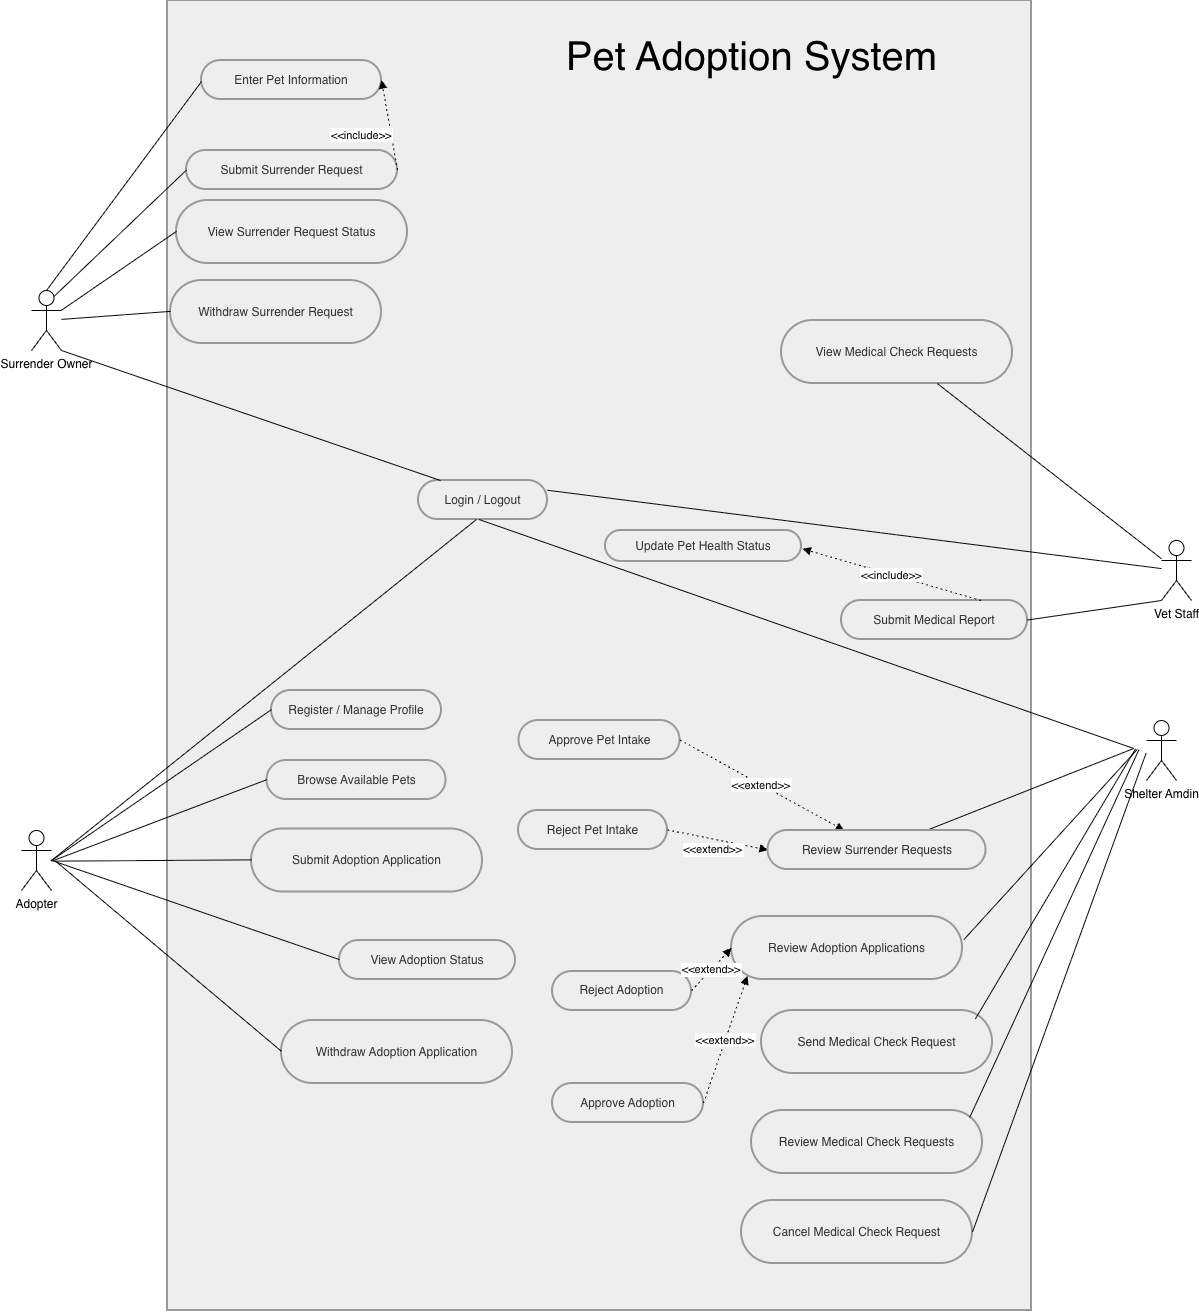

The diagram above was exported from draw.io. Its source (the exported page's mxGraphModel, read from the mxfile embedded in the PNG):
<mxGraphModel dx="1301" dy="1027" grid="1" gridSize="10" guides="1" tooltips="1" connect="1" arrows="1" fold="1" page="1" pageScale="1" pageWidth="850" pageHeight="1100" math="0" shadow="0">
  <root>
    <mxCell id="0" />
    <mxCell id="1" parent="0" />
    <mxCell id="WuRwXlEsCpWn3mk5GS6p-1" parent="1" style="whiteSpace=wrap;strokeWidth=2;fillColor=light-dark(#eeeeee,#1f2020);strokeColor=light-dark(#999999,#cccccc);fontColor=light-dark(#333333,#cccccc);" value="" vertex="1">
      <mxGeometry height="1310" width="864" x="206" y="440" as="geometry" />
    </mxCell>
    <mxCell id="WuRwXlEsCpWn3mk5GS6p-6" parent="1" style="rounded=1;whiteSpace=wrap;arcSize=50;strokeWidth=2;fillColor=light-dark(#eeeeee,#1f2020);strokeColor=light-dark(#999999,#cccccc);fontColor=light-dark(#333333,#cccccc);" value="Login / Logout" vertex="1">
      <mxGeometry height="39" width="129" x="457" y="920" as="geometry" />
    </mxCell>
    <mxCell id="WuRwXlEsCpWn3mk5GS6p-7" parent="1" style="rounded=1;whiteSpace=wrap;arcSize=50;strokeWidth=2;fillColor=light-dark(#eeeeee,#1f2020);strokeColor=light-dark(#999999,#cccccc);fontColor=light-dark(#333333,#cccccc);" value="Register / Manage Profile" vertex="1">
      <mxGeometry height="39" width="170" x="310" y="1130" as="geometry" />
    </mxCell>
    <mxCell id="WuRwXlEsCpWn3mk5GS6p-8" parent="1" style="rounded=1;whiteSpace=wrap;arcSize=50;strokeWidth=2;fillColor=light-dark(#eeeeee,#1f2020);strokeColor=light-dark(#999999,#cccccc);fontColor=light-dark(#333333,#cccccc);" value="Browse Available Pets" vertex="1">
      <mxGeometry height="39" width="179" x="305.5" y="1200" as="geometry" />
    </mxCell>
    <mxCell id="WuRwXlEsCpWn3mk5GS6p-9" parent="1" style="rounded=1;whiteSpace=wrap;arcSize=50;strokeWidth=2;fillColor=light-dark(#eeeeee,#1f2020);strokeColor=light-dark(#999999,#cccccc);fontColor=light-dark(#333333,#cccccc);" value="Submit Adoption Application" vertex="1">
      <mxGeometry height="63" width="231" x="290" y="1268.5" as="geometry" />
    </mxCell>
    <mxCell id="WuRwXlEsCpWn3mk5GS6p-10" parent="1" style="rounded=1;whiteSpace=wrap;arcSize=50;strokeWidth=2;fillColor=light-dark(#eeeeee,#1f2020);strokeColor=light-dark(#999999,#cccccc);fontColor=light-dark(#333333,#cccccc);" value="View Adoption Status" vertex="1">
      <mxGeometry height="39" width="176" x="378" y="1380" as="geometry" />
    </mxCell>
    <mxCell id="WuRwXlEsCpWn3mk5GS6p-11" parent="1" style="rounded=1;whiteSpace=wrap;arcSize=50;strokeWidth=2;fillColor=light-dark(#eeeeee,#1f2020);strokeColor=light-dark(#999999,#cccccc);fontColor=light-dark(#333333,#cccccc);" value="Withdraw Adoption Application" vertex="1">
      <mxGeometry height="63" width="231" x="320" y="1460" as="geometry" />
    </mxCell>
    <mxCell id="WuRwXlEsCpWn3mk5GS6p-12" parent="1" style="rounded=1;whiteSpace=wrap;arcSize=50;strokeWidth=2;fillColor=light-dark(#eeeeee,#1f2020);strokeColor=light-dark(#999999,#cccccc);fontColor=light-dark(#333333,#cccccc);" value="Enter Pet Information" vertex="1">
      <mxGeometry height="39" width="180" x="240" y="500" as="geometry" />
    </mxCell>
    <mxCell id="WuRwXlEsCpWn3mk5GS6p-13" parent="1" style="rounded=1;whiteSpace=wrap;arcSize=50;strokeWidth=2;fillColor=light-dark(#eeeeee,#1f2020);strokeColor=light-dark(#999999,#cccccc);fontColor=light-dark(#333333,#cccccc);" value="Submit Surrender Request" vertex="1">
      <mxGeometry height="39" width="211" x="225" y="590" as="geometry" />
    </mxCell>
    <mxCell id="WuRwXlEsCpWn3mk5GS6p-14" parent="1" style="rounded=1;whiteSpace=wrap;arcSize=50;strokeWidth=2;fillColor=light-dark(#eeeeee,#1f2020);strokeColor=light-dark(#999999,#cccccc);fontColor=light-dark(#333333,#cccccc);" value="View Surrender Request Status" vertex="1">
      <mxGeometry height="63" width="231" x="215" y="640" as="geometry" />
    </mxCell>
    <mxCell id="WuRwXlEsCpWn3mk5GS6p-15" parent="1" style="rounded=1;whiteSpace=wrap;arcSize=50;strokeWidth=2;fillColor=light-dark(#eeeeee,#1f2020);strokeColor=light-dark(#999999,#cccccc);fontColor=light-dark(#333333,#cccccc);" value="Withdraw Surrender Request" vertex="1">
      <mxGeometry height="63" width="211" x="209" y="720" as="geometry" />
    </mxCell>
    <mxCell id="WuRwXlEsCpWn3mk5GS6p-17" parent="1" style="rounded=1;whiteSpace=wrap;arcSize=50;strokeWidth=2;fillColor=light-dark(#eeeeee,#1f2020);strokeColor=light-dark(#999999,#cccccc);fontColor=light-dark(#333333,#cccccc);" value="Approve Pet Intake" vertex="1">
      <mxGeometry height="39" width="161" x="557.5" y="1160" as="geometry" />
    </mxCell>
    <mxCell id="WuRwXlEsCpWn3mk5GS6p-18" parent="1" style="rounded=1;whiteSpace=wrap;arcSize=50;strokeWidth=2;fillColor=light-dark(#eeeeee,#1f2020);strokeColor=light-dark(#999999,#cccccc);fontColor=light-dark(#333333,#cccccc);" value="Reject Pet Intake" vertex="1">
      <mxGeometry height="39" width="149" x="557" y="1250" as="geometry" />
    </mxCell>
    <mxCell id="WuRwXlEsCpWn3mk5GS6p-19" parent="1" style="rounded=1;whiteSpace=wrap;arcSize=50;strokeWidth=2;fillColor=light-dark(#eeeeee,#1f2020);strokeColor=light-dark(#999999,#cccccc);fontColor=light-dark(#333333,#cccccc);" value="Send Medical Check Request" vertex="1">
      <mxGeometry height="63" width="231" x="800" y="1450" as="geometry" />
    </mxCell>
    <mxCell id="WuRwXlEsCpWn3mk5GS6p-20" parent="1" style="rounded=1;whiteSpace=wrap;arcSize=50;strokeWidth=2;fillColor=light-dark(#eeeeee,#1f2020);strokeColor=light-dark(#999999,#cccccc);fontColor=light-dark(#333333,#cccccc);" value="Review Adoption Applications" vertex="1">
      <mxGeometry height="63" width="231" x="770" y="1356" as="geometry" />
    </mxCell>
    <mxCell id="WuRwXlEsCpWn3mk5GS6p-21" parent="1" style="rounded=1;whiteSpace=wrap;arcSize=50;strokeWidth=2;fillColor=light-dark(#eeeeee,#1f2020);strokeColor=light-dark(#999999,#cccccc);fontColor=light-dark(#333333,#cccccc);" value="Approve Adoption" vertex="1">
      <mxGeometry height="39" width="151" x="591" y="1523" as="geometry" />
    </mxCell>
    <mxCell id="WuRwXlEsCpWn3mk5GS6p-22" parent="1" style="rounded=1;whiteSpace=wrap;arcSize=50;strokeWidth=2;fillColor=light-dark(#eeeeee,#1f2020);strokeColor=light-dark(#999999,#cccccc);fontColor=light-dark(#333333,#cccccc);" value="Reject Adoption" vertex="1">
      <mxGeometry height="39" width="139" x="591" y="1411" as="geometry" />
    </mxCell>
    <mxCell id="WuRwXlEsCpWn3mk5GS6p-23" parent="1" style="rounded=1;whiteSpace=wrap;arcSize=50;strokeWidth=2;fillColor=light-dark(#eeeeee,#1f2020);strokeColor=light-dark(#999999,#cccccc);fontColor=light-dark(#333333,#cccccc);" value="Review Medical Check Requests" vertex="1">
      <mxGeometry height="63" width="231" x="790" y="1550" as="geometry" />
    </mxCell>
    <mxCell id="WuRwXlEsCpWn3mk5GS6p-24" parent="1" style="rounded=1;whiteSpace=wrap;arcSize=50;strokeWidth=2;fillColor=light-dark(#eeeeee,#1f2020);strokeColor=light-dark(#999999,#cccccc);fontColor=light-dark(#333333,#cccccc);" value="Cancel Medical Check Request" vertex="1">
      <mxGeometry height="63" width="231" x="780" y="1640" as="geometry" />
    </mxCell>
    <mxCell id="WuRwXlEsCpWn3mk5GS6p-25" parent="1" style="rounded=1;whiteSpace=wrap;arcSize=50;strokeWidth=2;fillColor=light-dark(#eeeeee,#1f2020);strokeColor=light-dark(#999999,#cccccc);fontColor=light-dark(#333333,#cccccc);" value="View Medical Check Requests" vertex="1">
      <mxGeometry height="63" width="231" x="820" y="760" as="geometry" />
    </mxCell>
    <mxCell id="WuRwXlEsCpWn3mk5GS6p-26" parent="1" style="rounded=1;whiteSpace=wrap;arcSize=50;strokeWidth=2;fillColor=light-dark(#eeeeee,#1f2020);strokeColor=light-dark(#999999,#cccccc);fontColor=light-dark(#333333,#cccccc);" value="Submit Medical Report" vertex="1">
      <mxGeometry height="39" width="186" x="880" y="1040" as="geometry" />
    </mxCell>
    <mxCell id="WuRwXlEsCpWn3mk5GS6p-27" parent="1" style="rounded=1;whiteSpace=wrap;arcSize=50;strokeWidth=2;fillColor=light-dark(#eeeeee,#1f2020);strokeColor=light-dark(#999999,#cccccc);fontColor=light-dark(#333333,#cccccc);" value="Update Pet Health Status" vertex="1">
      <mxGeometry height="31" width="196" x="644" y="970" as="geometry" />
    </mxCell>
    <mxCell id="WuRwXlEsCpWn3mk5GS6p-28" edge="1" parent="1" style="startArrow=none;endArrow=none;exitX=0.58;exitY=-0.01;entryX=0.45;entryY=0.99;rounded=0;" target="WuRwXlEsCpWn3mk5GS6p-6" value="">
      <mxGeometry relative="1" as="geometry">
        <mxPoint x="89.60696815471101" y="1300.2959968009886" as="sourcePoint" />
      </mxGeometry>
    </mxCell>
    <mxCell id="WuRwXlEsCpWn3mk5GS6p-29" edge="1" parent="1" style="startArrow=none;endArrow=none;exitX=0.58;exitY=-0.01;entryX=0;entryY=0.49;rounded=0;" target="WuRwXlEsCpWn3mk5GS6p-7" value="">
      <mxGeometry relative="1" as="geometry">
        <mxPoint x="89.60696815471101" y="1300.2959968009886" as="sourcePoint" />
      </mxGeometry>
    </mxCell>
    <mxCell id="WuRwXlEsCpWn3mk5GS6p-30" edge="1" parent="1" style="startArrow=none;endArrow=none;exitX=0.59;exitY=-0.01;entryX=0;entryY=0.49;rounded=0;" target="WuRwXlEsCpWn3mk5GS6p-8" value="">
      <mxGeometry relative="1" as="geometry">
        <mxPoint x="90.73236779771332" y="1300.4593196541782" as="sourcePoint" />
      </mxGeometry>
    </mxCell>
    <mxCell id="WuRwXlEsCpWn3mk5GS6p-31" edge="1" parent="1" style="startArrow=none;endArrow=none;exitX=0.61;exitY=-0.01;entryX=0;entryY=0.49;rounded=0;" target="WuRwXlEsCpWn3mk5GS6p-9" value="">
      <mxGeometry relative="1" as="geometry">
        <mxPoint x="91.84078863637092" y="1300.6559253787514" as="sourcePoint" />
      </mxGeometry>
    </mxCell>
    <mxCell id="WuRwXlEsCpWn3mk5GS6p-32" edge="1" parent="1" style="startArrow=none;endArrow=none;exitX=0.63;exitY=-0.01;entryX=0;entryY=0.49;rounded=0;" target="WuRwXlEsCpWn3mk5GS6p-10" value="">
      <mxGeometry relative="1" as="geometry">
        <mxPoint x="92.92939137164967" y="1300.8841239255526" as="sourcePoint" />
      </mxGeometry>
    </mxCell>
    <mxCell id="WuRwXlEsCpWn3mk5GS6p-33" edge="1" parent="1" style="startArrow=none;endArrow=none;exitX=0.65;exitY=-0.01;entryX=0;entryY=0.49;rounded=0;" target="WuRwXlEsCpWn3mk5GS6p-11" value="">
      <mxGeometry relative="1" as="geometry">
        <mxPoint x="95.03716701511053" y="1301.4275358368413" as="sourcePoint" />
      </mxGeometry>
    </mxCell>
    <mxCell id="WuRwXlEsCpWn3mk5GS6p-35" edge="1" parent="1" source="WuRwXlEsCpWn3mk5GS6p-54" style="startArrow=none;endArrow=none;exitX=0.5;exitY=0;entryX=0;entryY=0.54;rounded=0;exitDx=0;exitDy=0;exitPerimeter=0;" target="WuRwXlEsCpWn3mk5GS6p-12" value="">
      <mxGeometry relative="1" as="geometry">
        <mxPoint x="130.76310896131872" y="140.1292471023694" as="sourcePoint" />
      </mxGeometry>
    </mxCell>
    <mxCell id="WuRwXlEsCpWn3mk5GS6p-36" edge="1" parent="1" source="WuRwXlEsCpWn3mk5GS6p-54" style="startArrow=none;endArrow=none;exitX=0.75;exitY=0.1;entryX=0;entryY=0.5;rounded=0;exitDx=0;exitDy=0;exitPerimeter=0;" target="WuRwXlEsCpWn3mk5GS6p-13" value="">
      <mxGeometry relative="1" as="geometry">
        <mxPoint x="145.8542638204317" y="157.26648411090991" as="sourcePoint" />
      </mxGeometry>
    </mxCell>
    <mxCell id="WuRwXlEsCpWn3mk5GS6p-37" edge="1" parent="1" source="WuRwXlEsCpWn3mk5GS6p-54" style="startArrow=none;endArrow=none;entryX=0;entryY=0.49;rounded=0;" target="WuRwXlEsCpWn3mk5GS6p-14" value="">
      <mxGeometry relative="1" as="geometry">
        <mxPoint x="101.52158146152851" y="259.642080060391" as="sourcePoint" />
      </mxGeometry>
    </mxCell>
    <mxCell id="WuRwXlEsCpWn3mk5GS6p-38" edge="1" parent="1" source="WuRwXlEsCpWn3mk5GS6p-54" style="startArrow=none;endArrow=none;entryX=0;entryY=0.49;rounded=0;" target="WuRwXlEsCpWn3mk5GS6p-15" value="">
      <mxGeometry relative="1" as="geometry">
        <mxPoint x="97.75317691768396" y="260.2969207320202" as="sourcePoint" />
      </mxGeometry>
    </mxCell>
    <mxCell id="WuRwXlEsCpWn3mk5GS6p-39" edge="1" parent="1" style="startArrow=none;endArrow=none;exitX=0.63;exitY=0;entryX=0.47;entryY=0.99;rounded=0;" target="WuRwXlEsCpWn3mk5GS6p-6" value="">
      <mxGeometry relative="1" as="geometry">
        <mxPoint x="1171.445798439608" y="1187.7168062415678" as="sourcePoint" />
      </mxGeometry>
    </mxCell>
    <mxCell id="WuRwXlEsCpWn3mk5GS6p-41" edge="1" parent="1" style="startArrow=none;endArrow=none;exitX=0.65;exitY=0;entryX=0.926;entryY=0.133;rounded=0;entryDx=0;entryDy=0;entryPerimeter=0;" target="WuRwXlEsCpWn3mk5GS6p-19" value="">
      <mxGeometry relative="1" as="geometry">
        <mxPoint x="1174.0225034200935" y="1188.424988599688" as="sourcePoint" />
      </mxGeometry>
    </mxCell>
    <mxCell id="WuRwXlEsCpWn3mk5GS6p-42" edge="1" parent="1" style="startArrow=none;endArrow=none;exitX=0.67;exitY=0;entryX=1.006;entryY=0.367;rounded=0;entryDx=0;entryDy=0;entryPerimeter=0;" target="WuRwXlEsCpWn3mk5GS6p-20" value="">
      <mxGeometry relative="1" as="geometry">
        <mxPoint x="1175.6830965459415" y="1188.950710362176" as="sourcePoint" />
      </mxGeometry>
    </mxCell>
    <mxCell id="WuRwXlEsCpWn3mk5GS6p-43" edge="1" parent="1" style="startArrow=none;endArrow=none;exitX=0.69;exitY=0;entryX=0.944;entryY=0.116;rounded=0;entryDx=0;entryDy=0;entryPerimeter=0;" target="WuRwXlEsCpWn3mk5GS6p-23" value="">
      <mxGeometry relative="1" as="geometry">
        <mxPoint x="1177.2946423266014" y="1189.5146118365415" as="sourcePoint" />
      </mxGeometry>
    </mxCell>
    <mxCell id="WuRwXlEsCpWn3mk5GS6p-44" edge="1" parent="1" style="startArrow=none;endArrow=none;exitX=0.77;exitY=0;entryX=1;entryY=0.5;rounded=0;entryDx=0;entryDy=0;" target="WuRwXlEsCpWn3mk5GS6p-24" value="">
      <mxGeometry relative="1" as="geometry">
        <mxPoint x="1184.5588235294006" y="1192.764705882374" as="sourcePoint" />
      </mxGeometry>
    </mxCell>
    <mxCell id="WuRwXlEsCpWn3mk5GS6p-45" edge="1" parent="1" source="WuRwXlEsCpWn3mk5GS6p-62" style="startArrow=none;endArrow=none;entryX=1;entryY=0.25;rounded=0;entryDx=0;entryDy=0;" target="WuRwXlEsCpWn3mk5GS6p-6" value="">
      <mxGeometry relative="1" as="geometry">
        <mxPoint x="1186.8504910935696" y="985.8183202931268" as="sourcePoint" />
      </mxGeometry>
    </mxCell>
    <mxCell id="WuRwXlEsCpWn3mk5GS6p-46" edge="1" parent="1" source="WuRwXlEsCpWn3mk5GS6p-62" style="startArrow=none;endArrow=none;rounded=0;" target="WuRwXlEsCpWn3mk5GS6p-25" value="">
      <mxGeometry relative="1" as="geometry">
        <mxPoint x="1196.1988371918242" y="1006.6626453510221" as="sourcePoint" />
      </mxGeometry>
    </mxCell>
    <mxCell id="WuRwXlEsCpWn3mk5GS6p-47" edge="1" parent="1" source="WuRwXlEsCpWn3mk5GS6p-62" style="startArrow=none;endArrow=none;exitX=0;exitY=1;entryX=1;entryY=0.5;rounded=0;entryDx=0;entryDy=0;exitDx=0;exitDy=0;exitPerimeter=0;" target="WuRwXlEsCpWn3mk5GS6p-26" value="">
      <mxGeometry relative="1" as="geometry">
        <mxPoint x="1185.7749779101846" y="1038.3612290146757" as="sourcePoint" />
      </mxGeometry>
    </mxCell>
    <mxCell id="WuRwXlEsCpWn3mk5GS6p-48" edge="1" parent="1" source="WuRwXlEsCpWn3mk5GS6p-13" style="dashed=1;dashPattern=2 3;startArrow=none;endArrow=block;exitX=1;exitY=0.5;entryX=1;entryY=0.5;rounded=0;entryDx=0;entryDy=0;" target="WuRwXlEsCpWn3mk5GS6p-12" value="&lt;&lt;include&gt;&gt;">
      <mxGeometry relative="1" x="-0.098" y="29" as="geometry">
        <mxPoint as="offset" />
      </mxGeometry>
    </mxCell>
    <mxCell id="WuRwXlEsCpWn3mk5GS6p-49" edge="1" parent="1" source="WuRwXlEsCpWn3mk5GS6p-17" style="dashed=1;dashPattern=2 3;startArrow=none;endArrow=block;exitX=1;exitY=0.5;entryX=0.35;entryY=0;rounded=0;" target="WuRwXlEsCpWn3mk5GS6p-16" value="&lt;&lt;extend&gt;&gt;">
      <mxGeometry relative="1" x="-0.0048" as="geometry">
        <mxPoint as="offset" />
      </mxGeometry>
    </mxCell>
    <mxCell id="WuRwXlEsCpWn3mk5GS6p-50" edge="1" parent="1" source="WuRwXlEsCpWn3mk5GS6p-18" style="curved=1;dashed=1;dashPattern=2 3;startArrow=none;endArrow=block;exitX=1;exitY=0.5;entryX=0;entryY=0.5;rounded=0;" target="WuRwXlEsCpWn3mk5GS6p-16" value="&lt;&lt;extend&gt;&gt;">
      <mxGeometry relative="1" x="-0.0541" y="-9" as="geometry">
        <mxPoint y="1" as="offset" />
        <Array as="points" />
      </mxGeometry>
    </mxCell>
    <mxCell id="WuRwXlEsCpWn3mk5GS6p-51" edge="1" parent="1" source="WuRwXlEsCpWn3mk5GS6p-21" style="dashed=1;dashPattern=2 3;startArrow=none;endArrow=block;exitX=1;exitY=0.5;entryX=0.069;entryY=0.945;rounded=0;entryDx=0;entryDy=0;entryPerimeter=0;" target="WuRwXlEsCpWn3mk5GS6p-20" value="&lt;&lt;extend&gt;&gt;">
      <mxGeometry relative="1" as="geometry" />
    </mxCell>
    <mxCell id="WuRwXlEsCpWn3mk5GS6p-52" edge="1" parent="1" source="WuRwXlEsCpWn3mk5GS6p-22" style="dashed=1;dashPattern=2 3;startArrow=none;endArrow=block;exitX=1;exitY=0.49;entryX=0;entryY=0.5;rounded=0;entryDx=0;entryDy=0;" target="WuRwXlEsCpWn3mk5GS6p-20" value="&lt;&lt;extend&gt;&gt;">
      <mxGeometry relative="1" as="geometry" />
    </mxCell>
    <mxCell id="WuRwXlEsCpWn3mk5GS6p-53" edge="1" parent="1" source="WuRwXlEsCpWn3mk5GS6p-26" style="dashed=1;dashPattern=2 3;startArrow=none;endArrow=block;exitX=0.75;exitY=0;entryX=1.004;entryY=0.59;rounded=0;entryDx=0;entryDy=0;exitDx=0;exitDy=0;entryPerimeter=0;" target="WuRwXlEsCpWn3mk5GS6p-27" value="&lt;&lt;include&gt;&gt;">
      <mxGeometry relative="1" x="0.0028" as="geometry">
        <mxPoint as="offset" />
      </mxGeometry>
    </mxCell>
    <mxCell id="WuRwXlEsCpWn3mk5GS6p-64" edge="1" parent="1" source="WuRwXlEsCpWn3mk5GS6p-54" style="rounded=0;orthogonalLoop=1;jettySize=auto;html=1;exitX=1;exitY=1;exitDx=0;exitDy=0;exitPerimeter=0;endArrow=none;endFill=0;entryX=0.172;entryY=0.002;entryDx=0;entryDy=0;entryPerimeter=0;" target="WuRwXlEsCpWn3mk5GS6p-6">
      <mxGeometry relative="1" as="geometry">
        <mxPoint x="430" y="930" as="targetPoint" />
      </mxGeometry>
    </mxCell>
    <mxCell id="WuRwXlEsCpWn3mk5GS6p-54" parent="1" style="shape=umlActor;verticalLabelPosition=bottom;verticalAlign=top;html=1;outlineConnect=0;" value="Surrender Owner" vertex="1">
      <mxGeometry height="60" width="30" x="70" y="730" as="geometry" />
    </mxCell>
    <mxCell id="WuRwXlEsCpWn3mk5GS6p-60" parent="1" style="shape=umlActor;verticalLabelPosition=bottom;verticalAlign=top;html=1;outlineConnect=0;" value="Adopter" vertex="1">
      <mxGeometry height="60" width="30" x="60" y="1270" as="geometry" />
    </mxCell>
    <mxCell id="WuRwXlEsCpWn3mk5GS6p-62" parent="1" style="shape=umlActor;verticalLabelPosition=bottom;verticalAlign=top;html=1;outlineConnect=0;" value="Vet Staff" vertex="1">
      <mxGeometry height="60" width="30" x="1200" y="980" as="geometry" />
    </mxCell>
    <mxCell id="WuRwXlEsCpWn3mk5GS6p-63" parent="1" style="shape=umlActor;verticalLabelPosition=bottom;verticalAlign=top;html=1;outlineConnect=0;" value="Shelter Amdin" vertex="1">
      <mxGeometry height="60" width="30" x="1185" y="1160" as="geometry" />
    </mxCell>
    <mxCell id="WuRwXlEsCpWn3mk5GS6p-66" edge="1" parent="1" style="startArrow=none;endArrow=none;exitX=0.64;exitY=0;rounded=0;" target="WuRwXlEsCpWn3mk5GS6p-16" value="">
      <mxGeometry relative="1" as="geometry">
        <mxPoint x="1172.315602407213" y="1187.9414909729514" as="sourcePoint" />
        <mxPoint x="920" y="1240" as="targetPoint" />
      </mxGeometry>
    </mxCell>
    <mxCell id="WuRwXlEsCpWn3mk5GS6p-16" parent="1" style="rounded=1;whiteSpace=wrap;arcSize=50;strokeWidth=2;fillColor=light-dark(#eeeeee,#1f2020);strokeColor=light-dark(#999999,#cccccc);fontColor=light-dark(#333333,#cccccc);" value="Review Surrender Requests" vertex="1">
      <mxGeometry height="39" width="218" x="806.5" y="1270" as="geometry" />
    </mxCell>
    <mxCell id="WuRwXlEsCpWn3mk5GS6p-67" parent="1" style="text;html=1;whiteSpace=wrap;strokeColor=none;fillColor=none;align=center;verticalAlign=middle;rounded=0;" value="&lt;font style=&quot;font-size: 40px;&quot;&gt;Pet Adoption System&lt;/font&gt;" vertex="1">
      <mxGeometry height="90" width="399" x="591" y="450" as="geometry" />
    </mxCell>
  </root>
</mxGraphModel>